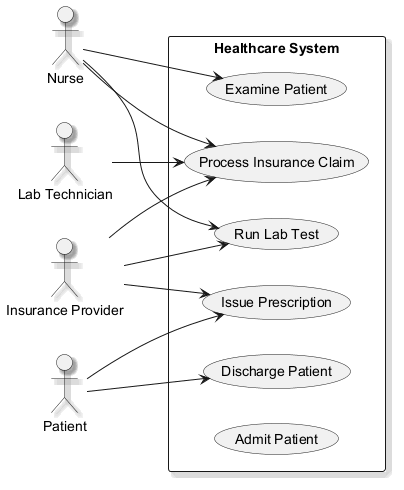

The diagram above was rendered by PlantUML. Its source (embedded in the PNG):
@startuml
skinparam shadowing true
left to right direction
actor "Lab Technician" as LabTechnician
actor "Insurance Provider" as InsuranceProvider
actor "Nurse" as Nurse
actor "Patient" as Patient
rectangle "Healthcare System" {
  usecase "Discharge Patient" as UC_DischargePatient
  usecase "Process Insurance Claim" as UC_ProcessInsuranceClaim
  usecase "Issue Prescription" as UC_IssuePrescription
  usecase "Run Lab Test" as UC_RunLabTest
  usecase "Examine Patient" as UC_ExaminePatient
  usecase "Admit Patient" as UC_AdmitPatient
}
LabTechnician --> UC_ProcessInsuranceClaim
InsuranceProvider --> UC_RunLabTest
InsuranceProvider --> UC_IssuePrescription
InsuranceProvider --> UC_ProcessInsuranceClaim
Nurse --> UC_ExaminePatient
Nurse --> UC_RunLabTest
Nurse --> UC_ProcessInsuranceClaim
Patient --> UC_IssuePrescription
Patient --> UC_DischargePatient
@enduml